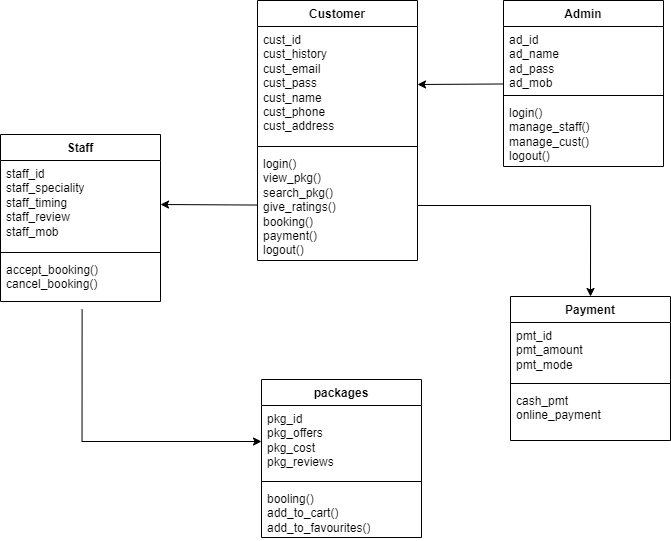

The diagram above was exported from draw.io. Its source (the exported page's mxGraphModel, read from the mxfile embedded in the PNG):
<mxGraphModel dx="1173" dy="603" grid="0" gridSize="10" guides="1" tooltips="1" connect="1" arrows="1" fold="1" page="0" pageScale="1" pageWidth="850" pageHeight="1100" background="#FFFFFF" math="0" shadow="0">
  <root>
    <mxCell id="0" />
    <mxCell id="1" parent="0" />
    <mxCell id="V2OjF0_GTiYJBCK_OrAK-24" style="edgeStyle=orthogonalEdgeStyle;rounded=0;orthogonalLoop=1;jettySize=auto;html=1;entryX=0;entryY=0.5;entryDx=0;entryDy=0;exitX=0.51;exitY=1.178;exitDx=0;exitDy=0;exitPerimeter=0;" edge="1" parent="1" source="V2OjF0_GTiYJBCK_OrAK-4" target="V2OjF0_GTiYJBCK_OrAK-18">
      <mxGeometry relative="1" as="geometry">
        <Array as="points">
          <mxPoint x="414" y="717" />
        </Array>
      </mxGeometry>
    </mxCell>
    <mxCell id="V2OjF0_GTiYJBCK_OrAK-1" value="Staff" style="swimlane;fontStyle=1;align=center;verticalAlign=top;childLayout=stackLayout;horizontal=1;startSize=26;horizontalStack=0;resizeParent=1;resizeParentMax=0;resizeLast=0;collapsible=1;marginBottom=0;whiteSpace=wrap;html=1;" vertex="1" parent="1">
      <mxGeometry x="332" y="410" width="160" height="167" as="geometry" />
    </mxCell>
    <mxCell id="V2OjF0_GTiYJBCK_OrAK-2" value="staff_id&lt;br&gt;staff_speciality&lt;br&gt;staff_timing&lt;br&gt;staff_review&lt;br&gt;staff_mob" style="text;strokeColor=none;fillColor=none;align=left;verticalAlign=top;spacingLeft=4;spacingRight=4;overflow=hidden;rotatable=0;points=[[0,0.5],[1,0.5]];portConstraint=eastwest;whiteSpace=wrap;html=1;" vertex="1" parent="V2OjF0_GTiYJBCK_OrAK-1">
      <mxGeometry y="26" width="160" height="88" as="geometry" />
    </mxCell>
    <mxCell id="V2OjF0_GTiYJBCK_OrAK-3" value="" style="line;strokeWidth=1;fillColor=none;align=left;verticalAlign=middle;spacingTop=-1;spacingLeft=3;spacingRight=3;rotatable=0;labelPosition=right;points=[];portConstraint=eastwest;strokeColor=inherit;" vertex="1" parent="V2OjF0_GTiYJBCK_OrAK-1">
      <mxGeometry y="114" width="160" height="8" as="geometry" />
    </mxCell>
    <mxCell id="V2OjF0_GTiYJBCK_OrAK-4" value="accept_booking()&lt;br&gt;cancel_booking()" style="text;strokeColor=none;fillColor=none;align=left;verticalAlign=top;spacingLeft=4;spacingRight=4;overflow=hidden;rotatable=0;points=[[0,0.5],[1,0.5]];portConstraint=eastwest;whiteSpace=wrap;html=1;" vertex="1" parent="V2OjF0_GTiYJBCK_OrAK-1">
      <mxGeometry y="122" width="160" height="45" as="geometry" />
    </mxCell>
    <mxCell id="V2OjF0_GTiYJBCK_OrAK-5" value="Customer" style="swimlane;fontStyle=1;align=center;verticalAlign=top;childLayout=stackLayout;horizontal=1;startSize=26;horizontalStack=0;resizeParent=1;resizeParentMax=0;resizeLast=0;collapsible=1;marginBottom=0;whiteSpace=wrap;html=1;" vertex="1" parent="1">
      <mxGeometry x="589" y="276" width="160" height="260" as="geometry" />
    </mxCell>
    <mxCell id="V2OjF0_GTiYJBCK_OrAK-6" value="cust_id&lt;br&gt;cust_history&lt;br&gt;cust_email&lt;br&gt;cust_pass&lt;br&gt;cust_name&lt;br&gt;cust_phone&lt;br&gt;cust_address&lt;br&gt;" style="text;strokeColor=none;fillColor=none;align=left;verticalAlign=top;spacingLeft=4;spacingRight=4;overflow=hidden;rotatable=0;points=[[0,0.5],[1,0.5]];portConstraint=eastwest;whiteSpace=wrap;html=1;" vertex="1" parent="V2OjF0_GTiYJBCK_OrAK-5">
      <mxGeometry y="26" width="160" height="116" as="geometry" />
    </mxCell>
    <mxCell id="V2OjF0_GTiYJBCK_OrAK-7" value="" style="line;strokeWidth=1;fillColor=none;align=left;verticalAlign=middle;spacingTop=-1;spacingLeft=3;spacingRight=3;rotatable=0;labelPosition=right;points=[];portConstraint=eastwest;strokeColor=inherit;" vertex="1" parent="V2OjF0_GTiYJBCK_OrAK-5">
      <mxGeometry y="142" width="160" height="8" as="geometry" />
    </mxCell>
    <mxCell id="V2OjF0_GTiYJBCK_OrAK-8" value="login()&lt;br&gt;view_pkg()&lt;br&gt;search_pkg()&lt;br&gt;give_ratings()&lt;br&gt;booking()&lt;br&gt;payment()&lt;br&gt;logout()&lt;br&gt;" style="text;strokeColor=none;fillColor=none;align=left;verticalAlign=top;spacingLeft=4;spacingRight=4;overflow=hidden;rotatable=0;points=[[0,0.5],[1,0.5]];portConstraint=eastwest;whiteSpace=wrap;html=1;" vertex="1" parent="V2OjF0_GTiYJBCK_OrAK-5">
      <mxGeometry y="150" width="160" height="110" as="geometry" />
    </mxCell>
    <mxCell id="V2OjF0_GTiYJBCK_OrAK-22" style="edgeStyle=none;rounded=0;orthogonalLoop=1;jettySize=auto;html=1;entryX=1;entryY=0.5;entryDx=0;entryDy=0;" edge="1" parent="1" source="V2OjF0_GTiYJBCK_OrAK-9" target="V2OjF0_GTiYJBCK_OrAK-6">
      <mxGeometry relative="1" as="geometry" />
    </mxCell>
    <mxCell id="V2OjF0_GTiYJBCK_OrAK-9" value="Admin" style="swimlane;fontStyle=1;align=center;verticalAlign=top;childLayout=stackLayout;horizontal=1;startSize=26;horizontalStack=0;resizeParent=1;resizeParentMax=0;resizeLast=0;collapsible=1;marginBottom=0;whiteSpace=wrap;html=1;" vertex="1" parent="1">
      <mxGeometry x="835" y="276" width="160" height="166" as="geometry" />
    </mxCell>
    <mxCell id="V2OjF0_GTiYJBCK_OrAK-10" value="ad_id&lt;br&gt;ad_name&lt;br&gt;ad_pass&lt;br&gt;ad_mob" style="text;strokeColor=none;fillColor=none;align=left;verticalAlign=top;spacingLeft=4;spacingRight=4;overflow=hidden;rotatable=0;points=[[0,0.5],[1,0.5]];portConstraint=eastwest;whiteSpace=wrap;html=1;" vertex="1" parent="V2OjF0_GTiYJBCK_OrAK-9">
      <mxGeometry y="26" width="160" height="65" as="geometry" />
    </mxCell>
    <mxCell id="V2OjF0_GTiYJBCK_OrAK-11" value="" style="line;strokeWidth=1;fillColor=none;align=left;verticalAlign=middle;spacingTop=-1;spacingLeft=3;spacingRight=3;rotatable=0;labelPosition=right;points=[];portConstraint=eastwest;strokeColor=inherit;" vertex="1" parent="V2OjF0_GTiYJBCK_OrAK-9">
      <mxGeometry y="91" width="160" height="8" as="geometry" />
    </mxCell>
    <mxCell id="V2OjF0_GTiYJBCK_OrAK-12" value="login()&lt;br&gt;manage_staff()&lt;br&gt;manage_cust()&lt;br&gt;logout()" style="text;strokeColor=none;fillColor=none;align=left;verticalAlign=top;spacingLeft=4;spacingRight=4;overflow=hidden;rotatable=0;points=[[0,0.5],[1,0.5]];portConstraint=eastwest;whiteSpace=wrap;html=1;" vertex="1" parent="V2OjF0_GTiYJBCK_OrAK-9">
      <mxGeometry y="99" width="160" height="67" as="geometry" />
    </mxCell>
    <mxCell id="V2OjF0_GTiYJBCK_OrAK-13" value="Payment" style="swimlane;fontStyle=1;align=center;verticalAlign=top;childLayout=stackLayout;horizontal=1;startSize=26;horizontalStack=0;resizeParent=1;resizeParentMax=0;resizeLast=0;collapsible=1;marginBottom=0;whiteSpace=wrap;html=1;" vertex="1" parent="1">
      <mxGeometry x="842" y="572" width="160" height="144" as="geometry" />
    </mxCell>
    <mxCell id="V2OjF0_GTiYJBCK_OrAK-14" value="pmt_id&lt;br&gt;pmt_amount&lt;br&gt;pmt_mode" style="text;strokeColor=none;fillColor=none;align=left;verticalAlign=top;spacingLeft=4;spacingRight=4;overflow=hidden;rotatable=0;points=[[0,0.5],[1,0.5]];portConstraint=eastwest;whiteSpace=wrap;html=1;" vertex="1" parent="V2OjF0_GTiYJBCK_OrAK-13">
      <mxGeometry y="26" width="160" height="57" as="geometry" />
    </mxCell>
    <mxCell id="V2OjF0_GTiYJBCK_OrAK-15" value="" style="line;strokeWidth=1;fillColor=none;align=left;verticalAlign=middle;spacingTop=-1;spacingLeft=3;spacingRight=3;rotatable=0;labelPosition=right;points=[];portConstraint=eastwest;strokeColor=inherit;" vertex="1" parent="V2OjF0_GTiYJBCK_OrAK-13">
      <mxGeometry y="83" width="160" height="8" as="geometry" />
    </mxCell>
    <mxCell id="V2OjF0_GTiYJBCK_OrAK-16" value="cash_pmt&lt;br&gt;online_payment" style="text;strokeColor=none;fillColor=none;align=left;verticalAlign=top;spacingLeft=4;spacingRight=4;overflow=hidden;rotatable=0;points=[[0,0.5],[1,0.5]];portConstraint=eastwest;whiteSpace=wrap;html=1;" vertex="1" parent="V2OjF0_GTiYJBCK_OrAK-13">
      <mxGeometry y="91" width="160" height="53" as="geometry" />
    </mxCell>
    <mxCell id="V2OjF0_GTiYJBCK_OrAK-17" value="packages" style="swimlane;fontStyle=1;align=center;verticalAlign=top;childLayout=stackLayout;horizontal=1;startSize=26;horizontalStack=0;resizeParent=1;resizeParentMax=0;resizeLast=0;collapsible=1;marginBottom=0;whiteSpace=wrap;html=1;" vertex="1" parent="1">
      <mxGeometry x="593" y="655" width="160" height="158" as="geometry" />
    </mxCell>
    <mxCell id="V2OjF0_GTiYJBCK_OrAK-18" value="pkg_id&lt;br&gt;pkg_offers&lt;br&gt;pkg_cost&lt;br&gt;pkg_reviews&lt;br&gt;" style="text;strokeColor=none;fillColor=none;align=left;verticalAlign=top;spacingLeft=4;spacingRight=4;overflow=hidden;rotatable=0;points=[[0,0.5],[1,0.5]];portConstraint=eastwest;whiteSpace=wrap;html=1;" vertex="1" parent="V2OjF0_GTiYJBCK_OrAK-17">
      <mxGeometry y="26" width="160" height="72" as="geometry" />
    </mxCell>
    <mxCell id="V2OjF0_GTiYJBCK_OrAK-19" value="" style="line;strokeWidth=1;fillColor=none;align=left;verticalAlign=middle;spacingTop=-1;spacingLeft=3;spacingRight=3;rotatable=0;labelPosition=right;points=[];portConstraint=eastwest;strokeColor=inherit;" vertex="1" parent="V2OjF0_GTiYJBCK_OrAK-17">
      <mxGeometry y="98" width="160" height="8" as="geometry" />
    </mxCell>
    <mxCell id="V2OjF0_GTiYJBCK_OrAK-20" value="booling()&lt;br&gt;add_to_cart()&lt;br&gt;add_to_favourites()" style="text;strokeColor=none;fillColor=none;align=left;verticalAlign=top;spacingLeft=4;spacingRight=4;overflow=hidden;rotatable=0;points=[[0,0.5],[1,0.5]];portConstraint=eastwest;whiteSpace=wrap;html=1;" vertex="1" parent="V2OjF0_GTiYJBCK_OrAK-17">
      <mxGeometry y="106" width="160" height="52" as="geometry" />
    </mxCell>
    <mxCell id="V2OjF0_GTiYJBCK_OrAK-23" style="edgeStyle=none;rounded=0;orthogonalLoop=1;jettySize=auto;html=1;entryX=1;entryY=0.5;entryDx=0;entryDy=0;" edge="1" parent="1" source="V2OjF0_GTiYJBCK_OrAK-8" target="V2OjF0_GTiYJBCK_OrAK-2">
      <mxGeometry relative="1" as="geometry" />
    </mxCell>
    <mxCell id="V2OjF0_GTiYJBCK_OrAK-25" style="edgeStyle=orthogonalEdgeStyle;rounded=0;orthogonalLoop=1;jettySize=auto;html=1;entryX=0.5;entryY=0;entryDx=0;entryDy=0;" edge="1" parent="1" source="V2OjF0_GTiYJBCK_OrAK-8" target="V2OjF0_GTiYJBCK_OrAK-13">
      <mxGeometry relative="1" as="geometry" />
    </mxCell>
  </root>
</mxGraphModel>